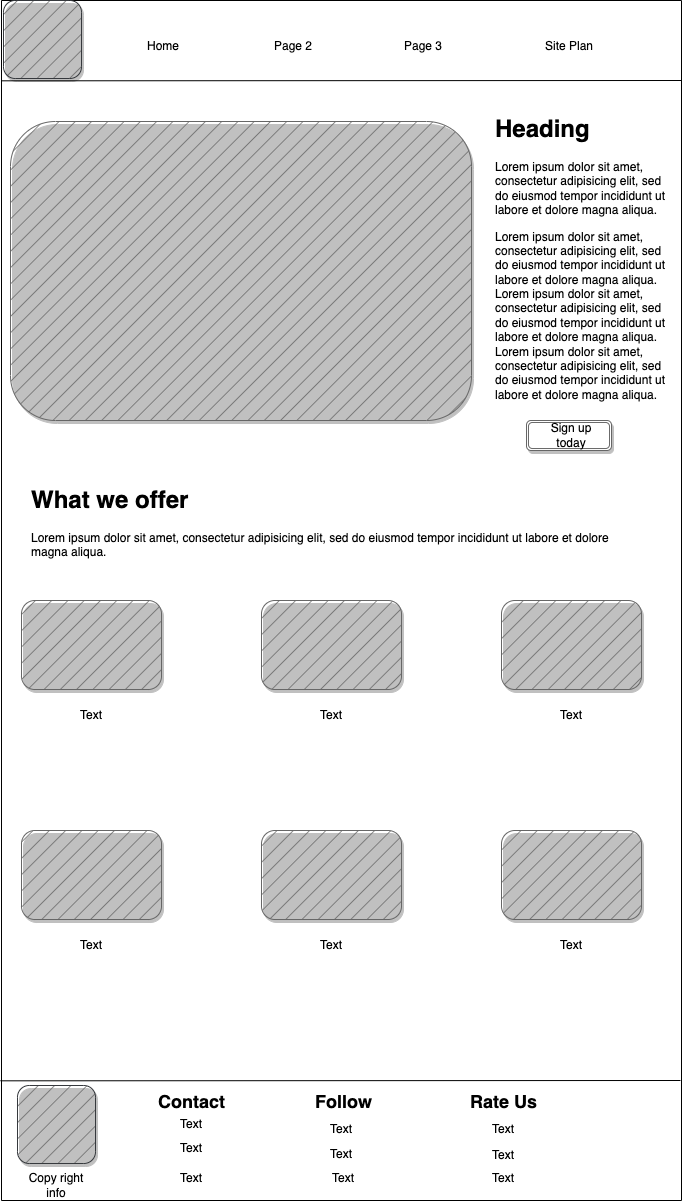

The diagram above was exported from draw.io. Its source (the exported page's mxGraphModel, read from the mxfile embedded in the PNG):
<mxGraphModel dx="946" dy="1801" grid="1" gridSize="10" guides="1" tooltips="1" connect="1" arrows="1" fold="1" page="1" pageScale="1" pageWidth="850" pageHeight="1100" math="0" shadow="0">
  <root>
    <mxCell id="0" />
    <mxCell id="1" parent="0" />
    <mxCell id="dU7V_2y-ZW4IzW53Di63-3" value="" style="swimlane;startSize=0;" vertex="1" parent="1">
      <mxGeometry x="40" y="-280" width="680" height="1200" as="geometry">
        <mxRectangle x="40" y="-280" width="50" height="40" as="alternateBounds" />
      </mxGeometry>
    </mxCell>
    <mxCell id="dU7V_2y-ZW4IzW53Di63-6" value="" style="endArrow=none;html=1;rounded=0;entryX=1;entryY=0.083;entryDx=0;entryDy=0;entryPerimeter=0;" edge="1" parent="dU7V_2y-ZW4IzW53Di63-3">
      <mxGeometry width="50" height="50" relative="1" as="geometry">
        <mxPoint x="-1" y="1080.3200000000002" as="sourcePoint" />
        <mxPoint x="679" y="1080" as="targetPoint" />
      </mxGeometry>
    </mxCell>
    <mxCell id="dU7V_2y-ZW4IzW53Di63-7" value="" style="endArrow=none;html=1;rounded=0;entryX=1;entryY=0.083;entryDx=0;entryDy=0;entryPerimeter=0;" edge="1" parent="dU7V_2y-ZW4IzW53Di63-3">
      <mxGeometry width="50" height="50" relative="1" as="geometry">
        <mxPoint y="80.32000000000016" as="sourcePoint" />
        <mxPoint x="680" y="80" as="targetPoint" />
      </mxGeometry>
    </mxCell>
    <mxCell id="dU7V_2y-ZW4IzW53Di63-8" value="Home" style="text;html=1;strokeColor=none;fillColor=none;align=center;verticalAlign=middle;whiteSpace=wrap;rounded=0;" vertex="1" parent="dU7V_2y-ZW4IzW53Di63-3">
      <mxGeometry x="132" y="30" width="60" height="31" as="geometry" />
    </mxCell>
    <mxCell id="dU7V_2y-ZW4IzW53Di63-9" value="Page 2" style="text;html=1;strokeColor=none;fillColor=none;align=center;verticalAlign=middle;whiteSpace=wrap;rounded=0;" vertex="1" parent="dU7V_2y-ZW4IzW53Di63-3">
      <mxGeometry x="262" y="30" width="60" height="31" as="geometry" />
    </mxCell>
    <mxCell id="dU7V_2y-ZW4IzW53Di63-10" value="Page 3" style="text;html=1;strokeColor=none;fillColor=none;align=center;verticalAlign=middle;whiteSpace=wrap;rounded=0;" vertex="1" parent="dU7V_2y-ZW4IzW53Di63-3">
      <mxGeometry x="392" y="30" width="60" height="31" as="geometry" />
    </mxCell>
    <mxCell id="dU7V_2y-ZW4IzW53Di63-11" value="Site Plan" style="text;html=1;strokeColor=none;fillColor=none;align=center;verticalAlign=middle;whiteSpace=wrap;rounded=0;" vertex="1" parent="dU7V_2y-ZW4IzW53Di63-3">
      <mxGeometry x="537.5" y="30" width="60" height="31" as="geometry" />
    </mxCell>
    <mxCell id="dU7V_2y-ZW4IzW53Di63-12" value="" style="whiteSpace=wrap;html=1;aspect=fixed;fillStyle=hatch;fillColor=#666666;strokeColor=#36393d;gradientColor=none;gradientDirection=east;shadow=1;sketch=0;rounded=1;glass=0;" vertex="1" parent="dU7V_2y-ZW4IzW53Di63-3">
      <mxGeometry x="2" width="78" height="78" as="geometry" />
    </mxCell>
    <mxCell id="dU7V_2y-ZW4IzW53Di63-14" value="" style="rounded=1;whiteSpace=wrap;html=1;shadow=1;glass=0;sketch=0;fillStyle=hatch;strokeColor=#666666;fillColor=#666666;gradientColor=none;gradientDirection=east;" vertex="1" parent="dU7V_2y-ZW4IzW53Di63-3">
      <mxGeometry x="9" y="121" width="461" height="299" as="geometry" />
    </mxCell>
    <mxCell id="dU7V_2y-ZW4IzW53Di63-15" value="" style="rounded=1;whiteSpace=wrap;html=1;shadow=1;glass=0;sketch=0;fillStyle=hatch;strokeColor=#666666;fillColor=#666666;gradientColor=none;gradientDirection=east;" vertex="1" parent="dU7V_2y-ZW4IzW53Di63-3">
      <mxGeometry x="20" y="600" width="140" height="89" as="geometry" />
    </mxCell>
    <mxCell id="dU7V_2y-ZW4IzW53Di63-16" value="" style="rounded=1;whiteSpace=wrap;html=1;shadow=1;glass=0;sketch=0;fillStyle=hatch;strokeColor=#666666;fillColor=#666666;gradientColor=none;gradientDirection=east;" vertex="1" parent="dU7V_2y-ZW4IzW53Di63-3">
      <mxGeometry x="260" y="830" width="140" height="89" as="geometry" />
    </mxCell>
    <mxCell id="dU7V_2y-ZW4IzW53Di63-17" value="" style="rounded=1;whiteSpace=wrap;html=1;shadow=1;glass=0;sketch=0;fillStyle=hatch;strokeColor=#666666;fillColor=#666666;gradientColor=none;gradientDirection=east;" vertex="1" parent="dU7V_2y-ZW4IzW53Di63-3">
      <mxGeometry x="20" y="830" width="140" height="89" as="geometry" />
    </mxCell>
    <mxCell id="dU7V_2y-ZW4IzW53Di63-18" value="" style="rounded=1;whiteSpace=wrap;html=1;shadow=1;glass=0;sketch=0;fillStyle=hatch;strokeColor=#666666;fillColor=#666666;gradientColor=none;gradientDirection=east;" vertex="1" parent="dU7V_2y-ZW4IzW53Di63-3">
      <mxGeometry x="260" y="600" width="140" height="89" as="geometry" />
    </mxCell>
    <mxCell id="dU7V_2y-ZW4IzW53Di63-19" value="" style="rounded=1;whiteSpace=wrap;html=1;shadow=1;glass=0;sketch=0;fillStyle=hatch;strokeColor=#666666;fillColor=#666666;gradientColor=none;gradientDirection=east;" vertex="1" parent="dU7V_2y-ZW4IzW53Di63-3">
      <mxGeometry x="500" y="600" width="140" height="89" as="geometry" />
    </mxCell>
    <mxCell id="dU7V_2y-ZW4IzW53Di63-20" value="" style="rounded=1;whiteSpace=wrap;html=1;shadow=1;glass=0;sketch=0;fillStyle=hatch;strokeColor=#666666;fillColor=#666666;gradientColor=none;gradientDirection=east;" vertex="1" parent="dU7V_2y-ZW4IzW53Di63-3">
      <mxGeometry x="500" y="830" width="140" height="89" as="geometry" />
    </mxCell>
    <mxCell id="dU7V_2y-ZW4IzW53Di63-26" value="Text" style="text;html=1;strokeColor=none;fillColor=none;align=center;verticalAlign=middle;whiteSpace=wrap;rounded=0;shadow=1;glass=0;sketch=0;fillStyle=hatch;" vertex="1" parent="dU7V_2y-ZW4IzW53Di63-3">
      <mxGeometry x="60" y="700" width="60" height="30" as="geometry" />
    </mxCell>
    <mxCell id="dU7V_2y-ZW4IzW53Di63-25" value="Text" style="text;html=1;strokeColor=none;fillColor=none;align=center;verticalAlign=middle;whiteSpace=wrap;rounded=0;shadow=1;glass=0;sketch=0;fillStyle=hatch;" vertex="1" parent="dU7V_2y-ZW4IzW53Di63-3">
      <mxGeometry x="540" y="700" width="60" height="30" as="geometry" />
    </mxCell>
    <mxCell id="dU7V_2y-ZW4IzW53Di63-24" value="Text" style="text;html=1;strokeColor=none;fillColor=none;align=center;verticalAlign=middle;whiteSpace=wrap;rounded=0;shadow=1;glass=0;sketch=0;fillStyle=hatch;" vertex="1" parent="dU7V_2y-ZW4IzW53Di63-3">
      <mxGeometry x="300" y="930" width="60" height="30" as="geometry" />
    </mxCell>
    <mxCell id="dU7V_2y-ZW4IzW53Di63-23" value="Text" style="text;html=1;strokeColor=none;fillColor=none;align=center;verticalAlign=middle;whiteSpace=wrap;rounded=0;shadow=1;glass=0;sketch=0;fillStyle=hatch;" vertex="1" parent="dU7V_2y-ZW4IzW53Di63-3">
      <mxGeometry x="540" y="930" width="60" height="30" as="geometry" />
    </mxCell>
    <mxCell id="dU7V_2y-ZW4IzW53Di63-22" value="Text" style="text;html=1;strokeColor=none;fillColor=none;align=center;verticalAlign=middle;whiteSpace=wrap;rounded=0;shadow=1;glass=0;sketch=0;fillStyle=hatch;" vertex="1" parent="dU7V_2y-ZW4IzW53Di63-3">
      <mxGeometry x="60" y="930" width="60" height="30" as="geometry" />
    </mxCell>
    <mxCell id="dU7V_2y-ZW4IzW53Di63-21" value="Text" style="text;html=1;strokeColor=none;fillColor=none;align=center;verticalAlign=middle;whiteSpace=wrap;rounded=0;shadow=1;glass=0;sketch=0;fillStyle=hatch;" vertex="1" parent="dU7V_2y-ZW4IzW53Di63-3">
      <mxGeometry x="300" y="700" width="60" height="30" as="geometry" />
    </mxCell>
    <mxCell id="dU7V_2y-ZW4IzW53Di63-28" value="&lt;h1&gt;Heading&lt;/h1&gt;&lt;p&gt;Lorem ipsum dolor sit amet, consectetur adipisicing elit, sed do eiusmod tempor incididunt ut labore et dolore magna aliqua.&amp;nbsp;&lt;/p&gt;Lorem ipsum dolor sit amet, consectetur adipisicing elit, sed do eiusmod tempor incididunt ut labore et dolore magna aliqua. Lorem ipsum dolor sit amet, consectetur adipisicing elit, sed do eiusmod tempor incididunt ut labore et dolore magna aliqua. Lorem ipsum dolor sit amet, consectetur adipisicing elit, sed do eiusmod tempor incididunt ut labore et dolore magna aliqua." style="text;html=1;strokeColor=none;fillColor=none;spacing=5;spacingTop=-20;whiteSpace=wrap;overflow=hidden;rounded=0;shadow=1;glass=0;sketch=0;fillStyle=hatch;" vertex="1" parent="dU7V_2y-ZW4IzW53Di63-3">
      <mxGeometry x="489" y="109" width="190" height="330" as="geometry" />
    </mxCell>
    <mxCell id="dU7V_2y-ZW4IzW53Di63-29" value="&lt;h1&gt;What we offer&lt;/h1&gt;&lt;p&gt;Lorem ipsum dolor sit amet, consectetur adipisicing elit, sed do eiusmod tempor incididunt ut labore et dolore magna aliqua.&lt;/p&gt;" style="text;html=1;strokeColor=none;fillColor=none;spacing=5;spacingTop=-20;whiteSpace=wrap;overflow=hidden;rounded=0;shadow=1;glass=0;sketch=0;fillStyle=hatch;" vertex="1" parent="dU7V_2y-ZW4IzW53Di63-3">
      <mxGeometry x="25" y="480" width="605" height="120" as="geometry" />
    </mxCell>
    <mxCell id="dU7V_2y-ZW4IzW53Di63-30" value="" style="shape=ext;double=1;rounded=1;whiteSpace=wrap;html=1;shadow=1;glass=0;sketch=0;fillStyle=solid;strokeColor=#666666;fillColor=#FFFFFF;gradientColor=none;gradientDirection=east;" vertex="1" parent="dU7V_2y-ZW4IzW53Di63-3">
      <mxGeometry x="525" y="420" width="85" height="30" as="geometry" />
    </mxCell>
    <mxCell id="dU7V_2y-ZW4IzW53Di63-32" value="Sign up today" style="text;html=1;strokeColor=none;fillColor=none;align=center;verticalAlign=middle;whiteSpace=wrap;rounded=0;shadow=1;glass=0;sketch=0;fillStyle=solid;" vertex="1" parent="dU7V_2y-ZW4IzW53Di63-3">
      <mxGeometry x="540" y="420" width="60" height="30" as="geometry" />
    </mxCell>
    <mxCell id="dU7V_2y-ZW4IzW53Di63-34" value="" style="whiteSpace=wrap;html=1;aspect=fixed;fillStyle=hatch;fillColor=#666666;strokeColor=#36393d;gradientColor=none;gradientDirection=east;shadow=1;sketch=0;rounded=1;glass=0;" vertex="1" parent="dU7V_2y-ZW4IzW53Di63-3">
      <mxGeometry x="16" y="1085" width="78" height="78" as="geometry" />
    </mxCell>
    <mxCell id="dU7V_2y-ZW4IzW53Di63-36" value="&lt;font style=&quot;font-size: 18px;&quot;&gt;Contact&lt;/font&gt;" style="text;strokeColor=none;fillColor=none;html=1;fontSize=24;fontStyle=1;verticalAlign=middle;align=center;rounded=1;shadow=1;glass=0;sketch=0;fillStyle=solid;" vertex="1" parent="dU7V_2y-ZW4IzW53Di63-3">
      <mxGeometry x="140" y="1080" width="100" height="40" as="geometry" />
    </mxCell>
    <mxCell id="dU7V_2y-ZW4IzW53Di63-37" value="&lt;font style=&quot;font-size: 18px;&quot;&gt;Follow&lt;/font&gt;" style="text;strokeColor=none;fillColor=none;html=1;fontSize=24;fontStyle=1;verticalAlign=middle;align=center;rounded=1;shadow=1;glass=0;sketch=0;fillStyle=solid;" vertex="1" parent="dU7V_2y-ZW4IzW53Di63-3">
      <mxGeometry x="292" y="1080" width="100" height="40" as="geometry" />
    </mxCell>
    <mxCell id="dU7V_2y-ZW4IzW53Di63-38" value="&lt;font style=&quot;font-size: 18px;&quot;&gt;Rate Us&lt;/font&gt;" style="text;strokeColor=none;fillColor=none;html=1;fontSize=24;fontStyle=1;verticalAlign=middle;align=center;rounded=1;shadow=1;glass=0;sketch=0;fillStyle=solid;" vertex="1" parent="dU7V_2y-ZW4IzW53Di63-3">
      <mxGeometry x="452" y="1080" width="100" height="40" as="geometry" />
    </mxCell>
    <mxCell id="dU7V_2y-ZW4IzW53Di63-39" value="Text" style="text;html=1;strokeColor=none;fillColor=none;align=center;verticalAlign=middle;whiteSpace=wrap;rounded=0;shadow=1;glass=0;sketch=0;fillStyle=solid;fontSize=12;" vertex="1" parent="dU7V_2y-ZW4IzW53Di63-3">
      <mxGeometry x="160" y="1109" width="60" height="30" as="geometry" />
    </mxCell>
    <mxCell id="dU7V_2y-ZW4IzW53Di63-40" value="Text" style="text;html=1;strokeColor=none;fillColor=none;align=center;verticalAlign=middle;whiteSpace=wrap;rounded=0;shadow=1;glass=0;sketch=0;fillStyle=solid;fontSize=12;" vertex="1" parent="dU7V_2y-ZW4IzW53Di63-3">
      <mxGeometry x="160" y="1133" width="60" height="30" as="geometry" />
    </mxCell>
    <mxCell id="dU7V_2y-ZW4IzW53Di63-41" value="Text" style="text;html=1;strokeColor=none;fillColor=none;align=center;verticalAlign=middle;whiteSpace=wrap;rounded=0;shadow=1;glass=0;sketch=0;fillStyle=solid;fontSize=12;" vertex="1" parent="dU7V_2y-ZW4IzW53Di63-3">
      <mxGeometry x="160" y="1163" width="60" height="30" as="geometry" />
    </mxCell>
    <mxCell id="dU7V_2y-ZW4IzW53Di63-42" value="Text" style="text;html=1;strokeColor=none;fillColor=none;align=center;verticalAlign=middle;whiteSpace=wrap;rounded=0;shadow=1;glass=0;sketch=0;fillStyle=solid;fontSize=12;" vertex="1" parent="dU7V_2y-ZW4IzW53Di63-3">
      <mxGeometry x="310" y="1114" width="60" height="30" as="geometry" />
    </mxCell>
    <mxCell id="dU7V_2y-ZW4IzW53Di63-43" value="Text" style="text;html=1;strokeColor=none;fillColor=none;align=center;verticalAlign=middle;whiteSpace=wrap;rounded=0;shadow=1;glass=0;sketch=0;fillStyle=solid;fontSize=12;" vertex="1" parent="dU7V_2y-ZW4IzW53Di63-3">
      <mxGeometry x="310" y="1139" width="60" height="30" as="geometry" />
    </mxCell>
    <mxCell id="dU7V_2y-ZW4IzW53Di63-44" value="Text" style="text;html=1;strokeColor=none;fillColor=none;align=center;verticalAlign=middle;whiteSpace=wrap;rounded=0;shadow=1;glass=0;sketch=0;fillStyle=solid;fontSize=12;" vertex="1" parent="dU7V_2y-ZW4IzW53Di63-3">
      <mxGeometry x="312" y="1163" width="60" height="30" as="geometry" />
    </mxCell>
    <mxCell id="dU7V_2y-ZW4IzW53Di63-45" value="Text" style="text;html=1;strokeColor=none;fillColor=none;align=center;verticalAlign=middle;whiteSpace=wrap;rounded=0;shadow=1;glass=0;sketch=0;fillStyle=solid;fontSize=12;" vertex="1" parent="dU7V_2y-ZW4IzW53Di63-3">
      <mxGeometry x="472" y="1114" width="60" height="30" as="geometry" />
    </mxCell>
    <mxCell id="dU7V_2y-ZW4IzW53Di63-83" value="Text" style="text;html=1;strokeColor=none;fillColor=none;align=center;verticalAlign=middle;whiteSpace=wrap;rounded=0;shadow=1;glass=0;sketch=0;fillStyle=solid;fontSize=12;" vertex="1" parent="dU7V_2y-ZW4IzW53Di63-3">
      <mxGeometry x="472" y="1140" width="60" height="30" as="geometry" />
    </mxCell>
    <mxCell id="dU7V_2y-ZW4IzW53Di63-84" value="Text" style="text;html=1;strokeColor=none;fillColor=none;align=center;verticalAlign=middle;whiteSpace=wrap;rounded=0;shadow=1;glass=0;sketch=0;fillStyle=solid;fontSize=12;" vertex="1" parent="dU7V_2y-ZW4IzW53Di63-3">
      <mxGeometry x="472" y="1163" width="60" height="30" as="geometry" />
    </mxCell>
    <mxCell id="dU7V_2y-ZW4IzW53Di63-85" value="Copy right info" style="text;html=1;strokeColor=none;fillColor=none;align=center;verticalAlign=middle;whiteSpace=wrap;rounded=0;shadow=1;glass=0;sketch=0;fillStyle=solid;fontSize=12;" vertex="1" parent="dU7V_2y-ZW4IzW53Di63-3">
      <mxGeometry x="25" y="1170" width="60" height="30" as="geometry" />
    </mxCell>
  </root>
</mxGraphModel>